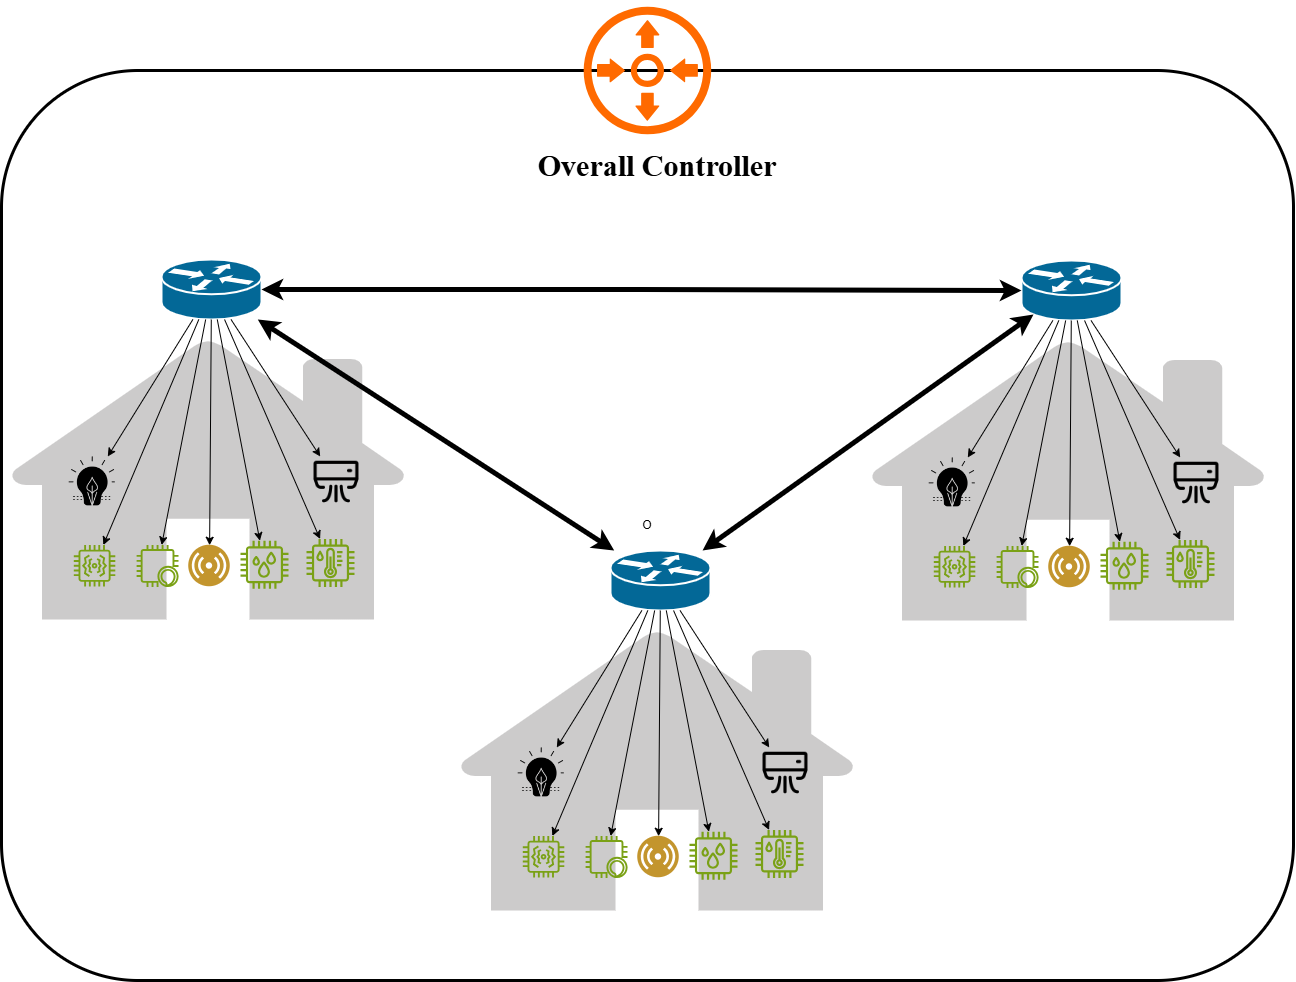

The diagram above was exported from draw.io. Its source (the exported page's mxGraphModel, read from the mxfile embedded in the PNG):
<mxGraphModel dx="2594" dy="1149" grid="0" gridSize="10" guides="1" tooltips="1" connect="1" arrows="1" fold="1" page="0" pageScale="1" pageWidth="850" pageHeight="1100" math="0" shadow="0">
  <root>
    <mxCell id="0" />
    <mxCell id="1" parent="0" />
    <mxCell id="8OxTHXAvpYe4K-CbQ1b--147" value="O" style="rounded=1;whiteSpace=wrap;html=1;fillColor=none;strokeWidth=3;" vertex="1" parent="1">
      <mxGeometry x="-27" y="80" width="1292" height="910" as="geometry" />
    </mxCell>
    <mxCell id="8OxTHXAvpYe4K-CbQ1b--148" value="" style="group" vertex="1" connectable="0" parent="1">
      <mxGeometry x="-20" y="269" width="400" height="360" as="geometry" />
    </mxCell>
    <mxCell id="8OxTHXAvpYe4K-CbQ1b--149" value="" style="sketch=0;pointerEvents=1;shadow=0;dashed=0;html=1;strokeColor=none;labelPosition=center;verticalLabelPosition=bottom;verticalAlign=top;outlineConnect=0;align=center;shape=mxgraph.office.concepts.home;fillColor=#CCCBCB;" vertex="1" parent="8OxTHXAvpYe4K-CbQ1b--148">
      <mxGeometry y="80" width="400" height="280" as="geometry" />
    </mxCell>
    <mxCell id="8OxTHXAvpYe4K-CbQ1b--150" value="" style="shape=image;html=1;verticalAlign=top;verticalLabelPosition=bottom;labelBackgroundColor=#ffffff;imageAspect=0;aspect=fixed;image=https://cdn2.iconfinder.com/data/icons/competitive-strategy-and-corporate-training/512/166_bulb_idea_electricity_energy_light_network_cloud_smart_computing-128.png;clipPath=inset(4.69% 18.75% 25% 16.41%);" vertex="1" parent="8OxTHXAvpYe4K-CbQ1b--148">
      <mxGeometry x="60.69999999999999" y="197" width="46.11" height="50" as="geometry" />
    </mxCell>
    <mxCell id="8OxTHXAvpYe4K-CbQ1b--151" value="" style="sketch=0;outlineConnect=0;fontColor=#232F3E;gradientColor=none;fillColor=#7AA116;strokeColor=none;dashed=0;verticalLabelPosition=bottom;verticalAlign=top;align=center;html=1;fontSize=12;fontStyle=0;aspect=fixed;pointerEvents=1;shape=mxgraph.aws4.iot_thing_vibration_sensor;" vertex="1" parent="8OxTHXAvpYe4K-CbQ1b--148">
      <mxGeometry x="65.30000000000001" y="285.49" width="41.51" height="41.51" as="geometry" />
    </mxCell>
    <mxCell id="8OxTHXAvpYe4K-CbQ1b--152" value="" style="sketch=0;outlineConnect=0;fontColor=#232F3E;gradientColor=none;fillColor=#7AA116;strokeColor=none;dashed=0;verticalLabelPosition=bottom;verticalAlign=top;align=center;html=1;fontSize=12;fontStyle=0;aspect=fixed;pointerEvents=1;shape=mxgraph.aws4.iot_thing_temperature_humidity_sensor;" vertex="1" parent="8OxTHXAvpYe4K-CbQ1b--148">
      <mxGeometry x="298" y="279.49" width="48" height="48" as="geometry" />
    </mxCell>
    <mxCell id="8OxTHXAvpYe4K-CbQ1b--153" value="" style="sketch=0;outlineConnect=0;fontColor=#232F3E;gradientColor=none;fillColor=#7AA116;strokeColor=none;dashed=0;verticalLabelPosition=bottom;verticalAlign=top;align=center;html=1;fontSize=12;fontStyle=0;aspect=fixed;pointerEvents=1;shape=mxgraph.aws4.iot_thing_humidity_sensor;" vertex="1" parent="8OxTHXAvpYe4K-CbQ1b--148">
      <mxGeometry x="232" y="281.24" width="48" height="48" as="geometry" />
    </mxCell>
    <mxCell id="8OxTHXAvpYe4K-CbQ1b--154" value="" style="image;aspect=fixed;perimeter=ellipsePerimeter;html=1;align=center;shadow=0;dashed=0;fontColor=#4277BB;labelBackgroundColor=default;fontSize=12;spacingTop=3;image=img/lib/ibm/users/sensor.svg;" vertex="1" parent="8OxTHXAvpYe4K-CbQ1b--148">
      <mxGeometry x="180.24" y="285.74" width="41.51" height="41.51" as="geometry" />
    </mxCell>
    <mxCell id="8OxTHXAvpYe4K-CbQ1b--155" value="" style="sketch=0;outlineConnect=0;fontColor=#232F3E;gradientColor=none;fillColor=#7AA116;strokeColor=none;dashed=0;verticalLabelPosition=bottom;verticalAlign=top;align=center;html=1;fontSize=12;fontStyle=0;aspect=fixed;pointerEvents=1;shape=mxgraph.aws4.alexa_enabled_device;" vertex="1" parent="8OxTHXAvpYe4K-CbQ1b--148">
      <mxGeometry x="128.11" y="283.74" width="42" height="45.5" as="geometry" />
    </mxCell>
    <mxCell id="8OxTHXAvpYe4K-CbQ1b--156" value="" style="shape=image;html=1;verticalAlign=top;verticalLabelPosition=bottom;labelBackgroundColor=#ffffff;imageAspect=0;aspect=fixed;image=https://cdn1.iconfinder.com/data/icons/iconoir-vol-1/24/air-conditioner-128.png" vertex="1" parent="8OxTHXAvpYe4K-CbQ1b--148">
      <mxGeometry x="303" y="197" width="50" height="50" as="geometry" />
    </mxCell>
    <mxCell id="8OxTHXAvpYe4K-CbQ1b--157" value="" style="shape=mxgraph.cisco.routers.router;html=1;pointerEvents=1;dashed=0;fillColor=#036897;strokeColor=#ffffff;strokeWidth=2;verticalLabelPosition=bottom;verticalAlign=top;align=center;outlineConnect=0;" vertex="1" parent="8OxTHXAvpYe4K-CbQ1b--148">
      <mxGeometry x="153" width="100" height="60" as="geometry" />
    </mxCell>
    <mxCell id="8OxTHXAvpYe4K-CbQ1b--158" style="rounded=0;orthogonalLoop=1;jettySize=auto;html=1;" edge="1" parent="8OxTHXAvpYe4K-CbQ1b--148" source="8OxTHXAvpYe4K-CbQ1b--157" target="8OxTHXAvpYe4K-CbQ1b--150">
      <mxGeometry relative="1" as="geometry" />
    </mxCell>
    <mxCell id="8OxTHXAvpYe4K-CbQ1b--159" style="rounded=0;orthogonalLoop=1;jettySize=auto;html=1;" edge="1" parent="8OxTHXAvpYe4K-CbQ1b--148" source="8OxTHXAvpYe4K-CbQ1b--157" target="8OxTHXAvpYe4K-CbQ1b--155">
      <mxGeometry relative="1" as="geometry" />
    </mxCell>
    <mxCell id="8OxTHXAvpYe4K-CbQ1b--160" style="rounded=0;orthogonalLoop=1;jettySize=auto;html=1;" edge="1" parent="8OxTHXAvpYe4K-CbQ1b--148" source="8OxTHXAvpYe4K-CbQ1b--157" target="8OxTHXAvpYe4K-CbQ1b--151">
      <mxGeometry relative="1" as="geometry" />
    </mxCell>
    <mxCell id="8OxTHXAvpYe4K-CbQ1b--161" style="rounded=0;orthogonalLoop=1;jettySize=auto;html=1;" edge="1" parent="8OxTHXAvpYe4K-CbQ1b--148" source="8OxTHXAvpYe4K-CbQ1b--157" target="8OxTHXAvpYe4K-CbQ1b--154">
      <mxGeometry relative="1" as="geometry" />
    </mxCell>
    <mxCell id="8OxTHXAvpYe4K-CbQ1b--162" style="rounded=0;orthogonalLoop=1;jettySize=auto;html=1;" edge="1" parent="8OxTHXAvpYe4K-CbQ1b--148" source="8OxTHXAvpYe4K-CbQ1b--157" target="8OxTHXAvpYe4K-CbQ1b--153">
      <mxGeometry relative="1" as="geometry" />
    </mxCell>
    <mxCell id="8OxTHXAvpYe4K-CbQ1b--163" style="rounded=0;orthogonalLoop=1;jettySize=auto;html=1;" edge="1" parent="8OxTHXAvpYe4K-CbQ1b--148" source="8OxTHXAvpYe4K-CbQ1b--157" target="8OxTHXAvpYe4K-CbQ1b--152">
      <mxGeometry relative="1" as="geometry" />
    </mxCell>
    <mxCell id="8OxTHXAvpYe4K-CbQ1b--164" style="rounded=0;orthogonalLoop=1;jettySize=auto;html=1;" edge="1" parent="8OxTHXAvpYe4K-CbQ1b--148" source="8OxTHXAvpYe4K-CbQ1b--157" target="8OxTHXAvpYe4K-CbQ1b--156">
      <mxGeometry relative="1" as="geometry" />
    </mxCell>
    <mxCell id="8OxTHXAvpYe4K-CbQ1b--165" value="" style="group" vertex="1" connectable="0" parent="1">
      <mxGeometry x="840" y="270" width="400" height="360" as="geometry" />
    </mxCell>
    <mxCell id="8OxTHXAvpYe4K-CbQ1b--166" value="" style="sketch=0;pointerEvents=1;shadow=0;dashed=0;html=1;strokeColor=none;labelPosition=center;verticalLabelPosition=bottom;verticalAlign=top;outlineConnect=0;align=center;shape=mxgraph.office.concepts.home;fillColor=#CCCBCB;" vertex="1" parent="8OxTHXAvpYe4K-CbQ1b--165">
      <mxGeometry y="80" width="400" height="280" as="geometry" />
    </mxCell>
    <mxCell id="8OxTHXAvpYe4K-CbQ1b--167" value="" style="shape=image;html=1;verticalAlign=top;verticalLabelPosition=bottom;labelBackgroundColor=#ffffff;imageAspect=0;aspect=fixed;image=https://cdn2.iconfinder.com/data/icons/competitive-strategy-and-corporate-training/512/166_bulb_idea_electricity_energy_light_network_cloud_smart_computing-128.png;clipPath=inset(4.69% 18.75% 25% 16.41%);" vertex="1" parent="8OxTHXAvpYe4K-CbQ1b--165">
      <mxGeometry x="60.69999999999999" y="197" width="46.11" height="50" as="geometry" />
    </mxCell>
    <mxCell id="8OxTHXAvpYe4K-CbQ1b--168" value="" style="sketch=0;outlineConnect=0;fontColor=#232F3E;gradientColor=none;fillColor=#7AA116;strokeColor=none;dashed=0;verticalLabelPosition=bottom;verticalAlign=top;align=center;html=1;fontSize=12;fontStyle=0;aspect=fixed;pointerEvents=1;shape=mxgraph.aws4.iot_thing_vibration_sensor;" vertex="1" parent="8OxTHXAvpYe4K-CbQ1b--165">
      <mxGeometry x="65.30000000000001" y="285.49" width="41.51" height="41.51" as="geometry" />
    </mxCell>
    <mxCell id="8OxTHXAvpYe4K-CbQ1b--169" value="" style="sketch=0;outlineConnect=0;fontColor=#232F3E;gradientColor=none;fillColor=#7AA116;strokeColor=none;dashed=0;verticalLabelPosition=bottom;verticalAlign=top;align=center;html=1;fontSize=12;fontStyle=0;aspect=fixed;pointerEvents=1;shape=mxgraph.aws4.iot_thing_temperature_humidity_sensor;" vertex="1" parent="8OxTHXAvpYe4K-CbQ1b--165">
      <mxGeometry x="298" y="279.49" width="48" height="48" as="geometry" />
    </mxCell>
    <mxCell id="8OxTHXAvpYe4K-CbQ1b--170" value="" style="sketch=0;outlineConnect=0;fontColor=#232F3E;gradientColor=none;fillColor=#7AA116;strokeColor=none;dashed=0;verticalLabelPosition=bottom;verticalAlign=top;align=center;html=1;fontSize=12;fontStyle=0;aspect=fixed;pointerEvents=1;shape=mxgraph.aws4.iot_thing_humidity_sensor;" vertex="1" parent="8OxTHXAvpYe4K-CbQ1b--165">
      <mxGeometry x="232" y="281.24" width="48" height="48" as="geometry" />
    </mxCell>
    <mxCell id="8OxTHXAvpYe4K-CbQ1b--171" value="" style="image;aspect=fixed;perimeter=ellipsePerimeter;html=1;align=center;shadow=0;dashed=0;fontColor=#4277BB;labelBackgroundColor=default;fontSize=12;spacingTop=3;image=img/lib/ibm/users/sensor.svg;" vertex="1" parent="8OxTHXAvpYe4K-CbQ1b--165">
      <mxGeometry x="180.24" y="285.74" width="41.51" height="41.51" as="geometry" />
    </mxCell>
    <mxCell id="8OxTHXAvpYe4K-CbQ1b--172" value="" style="sketch=0;outlineConnect=0;fontColor=#232F3E;gradientColor=none;fillColor=#7AA116;strokeColor=none;dashed=0;verticalLabelPosition=bottom;verticalAlign=top;align=center;html=1;fontSize=12;fontStyle=0;aspect=fixed;pointerEvents=1;shape=mxgraph.aws4.alexa_enabled_device;" vertex="1" parent="8OxTHXAvpYe4K-CbQ1b--165">
      <mxGeometry x="128.11" y="283.74" width="42" height="45.5" as="geometry" />
    </mxCell>
    <mxCell id="8OxTHXAvpYe4K-CbQ1b--173" value="" style="shape=image;html=1;verticalAlign=top;verticalLabelPosition=bottom;labelBackgroundColor=#ffffff;imageAspect=0;aspect=fixed;image=https://cdn1.iconfinder.com/data/icons/iconoir-vol-1/24/air-conditioner-128.png" vertex="1" parent="8OxTHXAvpYe4K-CbQ1b--165">
      <mxGeometry x="303" y="197" width="50" height="50" as="geometry" />
    </mxCell>
    <mxCell id="8OxTHXAvpYe4K-CbQ1b--174" value="" style="shape=mxgraph.cisco.routers.router;html=1;pointerEvents=1;dashed=0;fillColor=#036897;strokeColor=#ffffff;strokeWidth=2;verticalLabelPosition=bottom;verticalAlign=top;align=center;outlineConnect=0;" vertex="1" parent="8OxTHXAvpYe4K-CbQ1b--165">
      <mxGeometry x="153" width="100" height="60" as="geometry" />
    </mxCell>
    <mxCell id="8OxTHXAvpYe4K-CbQ1b--175" style="rounded=0;orthogonalLoop=1;jettySize=auto;html=1;" edge="1" parent="8OxTHXAvpYe4K-CbQ1b--165" source="8OxTHXAvpYe4K-CbQ1b--174" target="8OxTHXAvpYe4K-CbQ1b--167">
      <mxGeometry relative="1" as="geometry" />
    </mxCell>
    <mxCell id="8OxTHXAvpYe4K-CbQ1b--176" style="rounded=0;orthogonalLoop=1;jettySize=auto;html=1;" edge="1" parent="8OxTHXAvpYe4K-CbQ1b--165" source="8OxTHXAvpYe4K-CbQ1b--174" target="8OxTHXAvpYe4K-CbQ1b--172">
      <mxGeometry relative="1" as="geometry" />
    </mxCell>
    <mxCell id="8OxTHXAvpYe4K-CbQ1b--177" style="rounded=0;orthogonalLoop=1;jettySize=auto;html=1;" edge="1" parent="8OxTHXAvpYe4K-CbQ1b--165" source="8OxTHXAvpYe4K-CbQ1b--174" target="8OxTHXAvpYe4K-CbQ1b--168">
      <mxGeometry relative="1" as="geometry" />
    </mxCell>
    <mxCell id="8OxTHXAvpYe4K-CbQ1b--178" style="rounded=0;orthogonalLoop=1;jettySize=auto;html=1;" edge="1" parent="8OxTHXAvpYe4K-CbQ1b--165" source="8OxTHXAvpYe4K-CbQ1b--174" target="8OxTHXAvpYe4K-CbQ1b--171">
      <mxGeometry relative="1" as="geometry" />
    </mxCell>
    <mxCell id="8OxTHXAvpYe4K-CbQ1b--179" style="rounded=0;orthogonalLoop=1;jettySize=auto;html=1;" edge="1" parent="8OxTHXAvpYe4K-CbQ1b--165" source="8OxTHXAvpYe4K-CbQ1b--174" target="8OxTHXAvpYe4K-CbQ1b--170">
      <mxGeometry relative="1" as="geometry" />
    </mxCell>
    <mxCell id="8OxTHXAvpYe4K-CbQ1b--180" style="rounded=0;orthogonalLoop=1;jettySize=auto;html=1;" edge="1" parent="8OxTHXAvpYe4K-CbQ1b--165" source="8OxTHXAvpYe4K-CbQ1b--174" target="8OxTHXAvpYe4K-CbQ1b--169">
      <mxGeometry relative="1" as="geometry" />
    </mxCell>
    <mxCell id="8OxTHXAvpYe4K-CbQ1b--181" style="rounded=0;orthogonalLoop=1;jettySize=auto;html=1;" edge="1" parent="8OxTHXAvpYe4K-CbQ1b--165" source="8OxTHXAvpYe4K-CbQ1b--174" target="8OxTHXAvpYe4K-CbQ1b--173">
      <mxGeometry relative="1" as="geometry" />
    </mxCell>
    <mxCell id="8OxTHXAvpYe4K-CbQ1b--182" value="" style="group" vertex="1" connectable="0" parent="1">
      <mxGeometry x="429" y="560" width="400" height="360" as="geometry" />
    </mxCell>
    <mxCell id="8OxTHXAvpYe4K-CbQ1b--183" value="" style="sketch=0;pointerEvents=1;shadow=0;dashed=0;html=1;strokeColor=none;labelPosition=center;verticalLabelPosition=bottom;verticalAlign=top;outlineConnect=0;align=center;shape=mxgraph.office.concepts.home;fillColor=#CCCBCB;" vertex="1" parent="8OxTHXAvpYe4K-CbQ1b--182">
      <mxGeometry y="80" width="400" height="280" as="geometry" />
    </mxCell>
    <mxCell id="8OxTHXAvpYe4K-CbQ1b--184" value="" style="shape=image;html=1;verticalAlign=top;verticalLabelPosition=bottom;labelBackgroundColor=#ffffff;imageAspect=0;aspect=fixed;image=https://cdn2.iconfinder.com/data/icons/competitive-strategy-and-corporate-training/512/166_bulb_idea_electricity_energy_light_network_cloud_smart_computing-128.png;clipPath=inset(4.69% 18.75% 25% 16.41%);" vertex="1" parent="8OxTHXAvpYe4K-CbQ1b--182">
      <mxGeometry x="60.69999999999999" y="197" width="46.11" height="50" as="geometry" />
    </mxCell>
    <mxCell id="8OxTHXAvpYe4K-CbQ1b--185" value="" style="sketch=0;outlineConnect=0;fontColor=#232F3E;gradientColor=none;fillColor=#7AA116;strokeColor=none;dashed=0;verticalLabelPosition=bottom;verticalAlign=top;align=center;html=1;fontSize=12;fontStyle=0;aspect=fixed;pointerEvents=1;shape=mxgraph.aws4.iot_thing_vibration_sensor;" vertex="1" parent="8OxTHXAvpYe4K-CbQ1b--182">
      <mxGeometry x="65.30000000000001" y="285.49" width="41.51" height="41.51" as="geometry" />
    </mxCell>
    <mxCell id="8OxTHXAvpYe4K-CbQ1b--186" value="" style="sketch=0;outlineConnect=0;fontColor=#232F3E;gradientColor=none;fillColor=#7AA116;strokeColor=none;dashed=0;verticalLabelPosition=bottom;verticalAlign=top;align=center;html=1;fontSize=12;fontStyle=0;aspect=fixed;pointerEvents=1;shape=mxgraph.aws4.iot_thing_temperature_humidity_sensor;" vertex="1" parent="8OxTHXAvpYe4K-CbQ1b--182">
      <mxGeometry x="298" y="279.49" width="48" height="48" as="geometry" />
    </mxCell>
    <mxCell id="8OxTHXAvpYe4K-CbQ1b--187" value="" style="sketch=0;outlineConnect=0;fontColor=#232F3E;gradientColor=none;fillColor=#7AA116;strokeColor=none;dashed=0;verticalLabelPosition=bottom;verticalAlign=top;align=center;html=1;fontSize=12;fontStyle=0;aspect=fixed;pointerEvents=1;shape=mxgraph.aws4.iot_thing_humidity_sensor;" vertex="1" parent="8OxTHXAvpYe4K-CbQ1b--182">
      <mxGeometry x="232" y="281.24" width="48" height="48" as="geometry" />
    </mxCell>
    <mxCell id="8OxTHXAvpYe4K-CbQ1b--188" value="" style="image;aspect=fixed;perimeter=ellipsePerimeter;html=1;align=center;shadow=0;dashed=0;fontColor=#4277BB;labelBackgroundColor=default;fontSize=12;spacingTop=3;image=img/lib/ibm/users/sensor.svg;" vertex="1" parent="8OxTHXAvpYe4K-CbQ1b--182">
      <mxGeometry x="180.24" y="285.74" width="41.51" height="41.51" as="geometry" />
    </mxCell>
    <mxCell id="8OxTHXAvpYe4K-CbQ1b--189" value="" style="sketch=0;outlineConnect=0;fontColor=#232F3E;gradientColor=none;fillColor=#7AA116;strokeColor=none;dashed=0;verticalLabelPosition=bottom;verticalAlign=top;align=center;html=1;fontSize=12;fontStyle=0;aspect=fixed;pointerEvents=1;shape=mxgraph.aws4.alexa_enabled_device;" vertex="1" parent="8OxTHXAvpYe4K-CbQ1b--182">
      <mxGeometry x="128.11" y="283.74" width="42" height="45.5" as="geometry" />
    </mxCell>
    <mxCell id="8OxTHXAvpYe4K-CbQ1b--190" value="" style="shape=image;html=1;verticalAlign=top;verticalLabelPosition=bottom;labelBackgroundColor=#ffffff;imageAspect=0;aspect=fixed;image=https://cdn1.iconfinder.com/data/icons/iconoir-vol-1/24/air-conditioner-128.png" vertex="1" parent="8OxTHXAvpYe4K-CbQ1b--182">
      <mxGeometry x="303" y="197" width="50" height="50" as="geometry" />
    </mxCell>
    <mxCell id="8OxTHXAvpYe4K-CbQ1b--191" value="" style="shape=mxgraph.cisco.routers.router;html=1;pointerEvents=1;dashed=0;fillColor=#036897;strokeColor=#ffffff;strokeWidth=2;verticalLabelPosition=bottom;verticalAlign=top;align=center;outlineConnect=0;" vertex="1" parent="8OxTHXAvpYe4K-CbQ1b--182">
      <mxGeometry x="153" width="100" height="60" as="geometry" />
    </mxCell>
    <mxCell id="8OxTHXAvpYe4K-CbQ1b--192" style="rounded=0;orthogonalLoop=1;jettySize=auto;html=1;" edge="1" parent="8OxTHXAvpYe4K-CbQ1b--182" source="8OxTHXAvpYe4K-CbQ1b--191" target="8OxTHXAvpYe4K-CbQ1b--184">
      <mxGeometry relative="1" as="geometry" />
    </mxCell>
    <mxCell id="8OxTHXAvpYe4K-CbQ1b--193" style="rounded=0;orthogonalLoop=1;jettySize=auto;html=1;" edge="1" parent="8OxTHXAvpYe4K-CbQ1b--182" source="8OxTHXAvpYe4K-CbQ1b--191" target="8OxTHXAvpYe4K-CbQ1b--189">
      <mxGeometry relative="1" as="geometry" />
    </mxCell>
    <mxCell id="8OxTHXAvpYe4K-CbQ1b--194" style="rounded=0;orthogonalLoop=1;jettySize=auto;html=1;" edge="1" parent="8OxTHXAvpYe4K-CbQ1b--182" source="8OxTHXAvpYe4K-CbQ1b--191" target="8OxTHXAvpYe4K-CbQ1b--185">
      <mxGeometry relative="1" as="geometry" />
    </mxCell>
    <mxCell id="8OxTHXAvpYe4K-CbQ1b--195" style="rounded=0;orthogonalLoop=1;jettySize=auto;html=1;" edge="1" parent="8OxTHXAvpYe4K-CbQ1b--182" source="8OxTHXAvpYe4K-CbQ1b--191" target="8OxTHXAvpYe4K-CbQ1b--188">
      <mxGeometry relative="1" as="geometry" />
    </mxCell>
    <mxCell id="8OxTHXAvpYe4K-CbQ1b--196" style="rounded=0;orthogonalLoop=1;jettySize=auto;html=1;" edge="1" parent="8OxTHXAvpYe4K-CbQ1b--182" source="8OxTHXAvpYe4K-CbQ1b--191" target="8OxTHXAvpYe4K-CbQ1b--187">
      <mxGeometry relative="1" as="geometry" />
    </mxCell>
    <mxCell id="8OxTHXAvpYe4K-CbQ1b--197" style="rounded=0;orthogonalLoop=1;jettySize=auto;html=1;" edge="1" parent="8OxTHXAvpYe4K-CbQ1b--182" source="8OxTHXAvpYe4K-CbQ1b--191" target="8OxTHXAvpYe4K-CbQ1b--186">
      <mxGeometry relative="1" as="geometry" />
    </mxCell>
    <mxCell id="8OxTHXAvpYe4K-CbQ1b--198" style="rounded=0;orthogonalLoop=1;jettySize=auto;html=1;" edge="1" parent="8OxTHXAvpYe4K-CbQ1b--182" source="8OxTHXAvpYe4K-CbQ1b--191" target="8OxTHXAvpYe4K-CbQ1b--190">
      <mxGeometry relative="1" as="geometry" />
    </mxCell>
    <mxCell id="8OxTHXAvpYe4K-CbQ1b--199" style="edgeStyle=orthogonalEdgeStyle;rounded=0;orthogonalLoop=1;jettySize=auto;html=1;startArrow=classic;startFill=1;strokeWidth=5;" edge="1" parent="1" source="8OxTHXAvpYe4K-CbQ1b--157" target="8OxTHXAvpYe4K-CbQ1b--174">
      <mxGeometry relative="1" as="geometry" />
    </mxCell>
    <mxCell id="8OxTHXAvpYe4K-CbQ1b--200" style="rounded=0;orthogonalLoop=1;jettySize=auto;html=1;entryX=0.12;entryY=0.9;entryDx=0;entryDy=0;entryPerimeter=0;strokeWidth=5;startArrow=classic;startFill=1;" edge="1" parent="1" source="8OxTHXAvpYe4K-CbQ1b--191" target="8OxTHXAvpYe4K-CbQ1b--174">
      <mxGeometry relative="1" as="geometry" />
    </mxCell>
    <mxCell id="8OxTHXAvpYe4K-CbQ1b--201" style="rounded=0;orthogonalLoop=1;jettySize=auto;html=1;strokeWidth=5;startArrow=classic;startFill=1;" edge="1" parent="1" source="8OxTHXAvpYe4K-CbQ1b--157" target="8OxTHXAvpYe4K-CbQ1b--191">
      <mxGeometry relative="1" as="geometry" />
    </mxCell>
    <mxCell id="8OxTHXAvpYe4K-CbQ1b--202" value="" style="points=[];aspect=fixed;html=1;align=center;shadow=0;dashed=0;fillColor=#FF6A00;strokeColor=none;shape=mxgraph.alibaba_cloud.vbr_virtual_border_router;" vertex="1" parent="1">
      <mxGeometry x="549" y="10" width="140" height="140" as="geometry" />
    </mxCell>
    <mxCell id="8OxTHXAvpYe4K-CbQ1b--203" value="&lt;font size=&quot;1&quot; face=&quot;Times New Roman&quot; style=&quot;&quot;&gt;&lt;b style=&quot;font-size: 30px;&quot;&gt;Overall Controller&lt;/b&gt;&lt;/font&gt;" style="text;html=1;align=center;verticalAlign=middle;whiteSpace=wrap;rounded=0;" vertex="1" parent="1">
      <mxGeometry x="483" y="160" width="292" height="30" as="geometry" />
    </mxCell>
  </root>
</mxGraphModel>